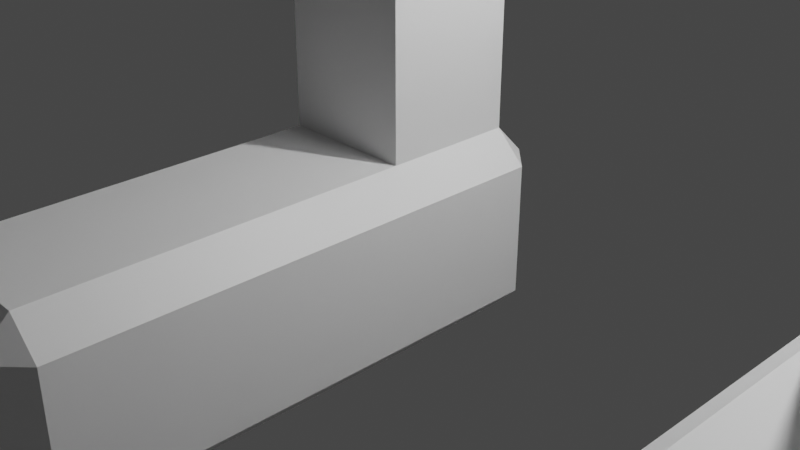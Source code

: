 # Source: BlenderBody_1.blend  (saved by Blender 3.3.6; exported with 4.5.12 LTS)
import bpy
from mathutils import Matrix  # noqa: F401  (used for matrix-valued properties, if any)

bpy.ops.wm.read_factory_settings(use_empty=True)
scene = bpy.context.scene
scene.name = 'Scene'

# ---- collections
col_collection = bpy.data.collections.new('Collection'); scene.collection.children.link(col_collection)

# ---- materials (node trees are filled in below, after node groups)
mat_material_001 = bpy.data.materials.new('Material.001')
mat_material_001.alpha_threshold = 0.0
mat_material_001.use_transparent_shadow = False
mat_material_001.roughness = 0.5
mat_material_001.line_color = (0.0, 0.0, 0.0, 1.0)
mat_material_002 = bpy.data.materials.new('Material.002')
mat_material_002.alpha_threshold = 0.0
mat_material_002.use_transparent_shadow = False
mat_material_002.roughness = 0.5
mat_material_002.line_color = (0.0, 0.0, 0.0, 1.0)

# ---- material node trees
mat_material_001.use_nodes = True; mat_material_001.node_tree.nodes.clear()
_N = mat_material_001.node_tree.nodes; _L = mat_material_001.node_tree.links
n0 = _N.new('ShaderNodeOutputMaterial'); n0.name = 'Material Output'; n0.location = (300, 300)
n1 = _N.new('ShaderNodeBsdfPrincipled'); n1.name = 'Principled BSDF'; n1.location = (10, 300)
n1.distribution = 'GGX'
n1.subsurface_method = 'RANDOM_WALK_SKIN'
n1.inputs[3].default_value = 1.45
n1.inputs[27].default_value = (0.0, 0.0, 0.0, 1.0)
n1.inputs[28].default_value = 1.0
_L.new(n1.outputs[0], n0.inputs[0])
n0.is_active_output = True
mat_material_002.use_nodes = True; mat_material_002.node_tree.nodes.clear()
_N = mat_material_002.node_tree.nodes; _L = mat_material_002.node_tree.links
n0 = _N.new('ShaderNodeOutputMaterial'); n0.name = 'Material Output'; n0.location = (300, 300)
n1 = _N.new('ShaderNodeBsdfPrincipled'); n1.name = 'Principled BSDF'; n1.location = (10, 300)
n1.distribution = 'GGX'
n1.subsurface_method = 'RANDOM_WALK_SKIN'
n1.inputs[3].default_value = 1.45
n1.inputs[27].default_value = (0.0, 0.0, 0.0, 1.0)
n1.inputs[28].default_value = 1.0
_L.new(n1.outputs[0], n0.inputs[0])
n0.is_active_output = True

# ---- world
world_world = bpy.data.worlds.new('World'); scene.world = world_world
world_world.use_nodes = True; world_world.node_tree.nodes.clear()
_N = world_world.node_tree.nodes; _L = world_world.node_tree.links
n0 = _N.new('ShaderNodeOutputWorld'); n0.name = 'World Output'; n0.location = (300, 300)
n1 = _N.new('ShaderNodeBackground'); n1.name = 'Background'; n1.location = (10, 300)
n1.inputs[0].default_value = (0.05088, 0.05088, 0.05088, 1.0)
_L.new(n1.outputs[0], n0.inputs[0])
n0.is_active_output = True
world_world.color = (0.05088, 0.05088, 0.05088)
world_world.use_sun_shadow = False
world_world.sun_shadow_jitter_overblur = 0.0

# ---- cameras
cam_camera = bpy.data.cameras.new('Camera')
cam_camera.clip_end = 100.0
cam_camera.ortho_scale = 7.314

# ---- lights
light_light = bpy.data.lights.new('Light', 'POINT')
light_light.transmission_factor = 0.0
light_light.energy = 1000.0
light_light.shadow_soft_size = 0.1
light_light.shadow_maximum_resolution = 0.006
light_light.use_absolute_resolution = True

# ---- meshes
me_cube_001 = bpy.data.meshes.new('Cube.001')
me_cube_001.from_pydata([(0.6852, 1.0, 0.6852), (0.6852, 0.6852, 1.0), (1.0, 0.6852, 0.6852), (0.6852, 0.6852, -1.0), (0.6852, 1.0, -0.6852), (1.0, 0.6852, -0.6852), (1.0, -1.315, 0.6852), (1.0, -0.6852, 0.6852), (0.6852, -0.6852, 1.0), (0.6852, -1.315, 1.0), (1.0, -1.315, -0.6852), (0.6852, -1.315, -1.0), (0.6852, -0.6852, -1.0), (1.0, -0.6852, -0.6852), (-0.6852, 1.0, 0.6852), (-1.0, 0.6852, 0.6852), (-0.6852, 0.6852, 1.0), (-1.0, 0.6852, -0.6852), (-0.6852, 1.0, -0.6852), (-0.6852, 0.6852, -1.0), (-1.0, -1.315, 0.6852), (-0.6852, -1.315, 1.0), (-0.6852, -0.6852, 1.0), (-1.0, -0.6852, 0.6852), (-0.6852, -0.6852, -1.0), (-0.6852, -1.315, -1.0), (-1.0, -1.315, -0.6852), (-1.0, -0.6852, -0.6852), (-1.0, -3.001, -0.6852), (-1.0, -2.371, -0.6852), (-0.6852, -2.371, -1.0), (-0.6852, -3.001, -1.0), (-1.0, -3.001, 0.6852), (-0.6852, -3.001, 1.0), (-0.6852, -2.371, 1.0), (-1.0, -2.371, 0.6852), (1.0, -3.001, 0.6852), (1.0, -2.371, 0.6852), (0.6852, -2.371, 1.0), (0.6852, -3.001, 1.0), (1.0, -3.001, -0.6852), (0.6852, -3.001, -1.0), (0.6852, -2.371, -1.0), (1.0, -2.371, -0.6852), (-1.0, -4.354, -0.6852), (-0.6852, -4.354, -1.0), (-0.6852, -4.669, -0.6852), (-1.0, -4.354, 0.6852), (-0.6852, -4.669, 0.6852), (-0.6852, -4.354, 1.0), (1.0, -4.354, 0.6852), (0.6852, -4.354, 1.0), (0.6852, -4.669, 0.6852), (1.0, -4.354, -0.6852), (0.6852, -4.669, -0.6852), (0.6852, -4.354, -1.0), (0.6852, -0.6852, 9.573), (-0.6852, -0.6852, 9.573), (0.6852, 0.6852, 9.573), (-0.6852, 0.6852, 9.573), (0.6852, -0.6852, 8.632), (0.6852, 0.6852, 8.623), (4.731, 0.6852, 9.573), (4.731, -0.6852, 9.573), (4.731, -0.6852, 8.632), (4.731, 0.6852, 8.623), (2.3, -3.472, 5.192), (6.066, 1.0, 0.6852), (6.066, 0.6852, 1.0), (6.381, 0.6852, 0.6852), (6.066, 0.6852, -1.0), (6.066, 1.0, -0.6852), (6.381, 0.6852, -0.6852), (6.381, -1.315, 0.6852), (6.381, -0.6852, 0.6852), (6.066, -0.6852, 1.0), (6.066, -1.315, 1.0), (6.381, -1.315, -0.6852), (6.066, -1.315, -1.0), (6.066, -0.6852, -1.0), (6.381, -0.6852, -0.6852), (4.696, 1.0, 0.6852), (4.381, 0.6852, 0.6852), (4.696, 0.6852, 1.0), (4.381, 0.6852, -0.6852), (4.696, 1.0, -0.6852), (4.696, 0.6852, -1.0), (4.381, -1.315, 0.6852), (4.696, -1.315, 1.0), (4.696, -0.6852, 1.0), (4.381, -0.6852, 0.6852), (4.696, -0.6852, -1.0), (4.696, -1.315, -1.0), (4.381, -1.315, -0.6852), (4.381, -0.6852, -0.6852), (4.381, -3.001, -0.6852), (4.381, -2.371, -0.6852), (4.696, -2.371, -1.0), (4.696, -3.001, -1.0), (4.381, -3.001, 0.6852), (4.696, -3.001, 1.0), (4.696, -2.371, 1.0), (4.381, -2.371, 0.6852), (6.381, -3.001, 0.6852), (6.381, -2.371, 0.6852), (6.066, -2.371, 1.0), (6.066, -3.001, 1.0), (6.381, -3.001, -0.6852), (6.066, -3.001, -1.0), (6.066, -2.371, -1.0), (6.381, -2.371, -0.6852), (4.381, -4.354, -0.6852), (4.696, -4.354, -1.0), (4.696, -4.669, -0.6852), (4.381, -4.354, 0.6852), (4.696, -4.669, 0.6852), (4.696, -4.354, 1.0), (6.381, -4.354, 0.6852), (6.066, -4.354, 1.0), (6.066, -4.669, 0.6852), (6.381, -4.354, -0.6852), (6.066, -4.669, -0.6852), (6.066, -4.354, -1.0), (6.066, -0.6852, 9.573), (4.696, -0.6852, 9.573), (6.066, 0.6852, 9.573), (4.696, 0.6852, 9.573)], [], [(19, 3, 12, 24), (32, 28, 44, 47), (20, 26, 29, 35), (10, 6, 37, 43), (22, 8, 60, 56, 57), (5, 2, 7, 13), (39, 33, 49, 51), (27, 23, 15, 17), (25, 11, 42, 30), (9, 21, 34, 38), (54, 52, 48, 46), (40, 36, 50, 53), (31, 41, 55, 45), (0, 1, 2), (3, 4, 5), (6, 7, 8, 9), (10, 11, 12, 13), (14, 15, 16), (17, 18, 19), (20, 21, 22, 23), (24, 25, 26, 27), (28, 29, 30, 31), (32, 33, 34, 35), (36, 37, 38, 39), (40, 41, 42, 43), (44, 45, 46), (47, 48, 49), (50, 51, 52), (53, 54, 55), (19, 24, 27, 17), (3, 19, 18, 4), (2, 5, 4, 0), (26, 20, 23, 27), (6, 10, 13, 7), (14, 18, 17, 15), (8, 22, 21, 9), (1, 8, 7, 2), (24, 12, 11, 25), (22, 16, 15, 23), (16, 1, 0, 14), (12, 3, 5, 13), (28, 32, 35, 29), (36, 40, 43, 37), (38, 34, 33, 39), (30, 42, 41, 31), (25, 30, 29, 26), (34, 21, 20, 35), (10, 43, 42, 11), (37, 6, 9, 38), (46, 48, 47, 44), (52, 54, 53, 50), (51, 49, 48, 52), (45, 55, 54, 46), (40, 53, 55, 41), (44, 28, 31, 45), (39, 51, 50, 36), (32, 47, 49, 33), (18, 14, 0, 4), (58, 59, 57, 56), (1, 16, 59, 58, 61), (16, 22, 57, 59), (8, 1, 61, 60), (64, 65, 62, 63), (61, 58, 62, 65), (58, 56, 63, 62), (60, 61, 65, 64), (56, 60, 64, 63), (86, 70, 79, 91), (99, 95, 111, 114), (87, 93, 96, 102), (77, 73, 104, 110), (89, 75, 123, 124), (72, 69, 74, 80), (106, 100, 116, 118), (94, 90, 82, 84), (92, 78, 109, 97), (76, 88, 101, 105), (121, 119, 115, 113), (107, 103, 117, 120), (98, 108, 122, 112), (67, 68, 69), (70, 71, 72), (73, 74, 75, 76), (77, 78, 79, 80), (81, 82, 83), (84, 85, 86), (87, 88, 89, 90), (91, 92, 93, 94), (95, 96, 97, 98), (99, 100, 101, 102), (103, 104, 105, 106), (107, 108, 109, 110), (111, 112, 113), (114, 115, 116), (117, 118, 119), (120, 121, 122), (86, 91, 94, 84), (70, 86, 85, 71), (69, 72, 71, 67), (93, 87, 90, 94), (73, 77, 80, 74), (81, 85, 84, 82), (75, 89, 88, 76), (68, 75, 74, 69), (91, 79, 78, 92), (89, 83, 82, 90), (83, 68, 67, 81), (79, 70, 72, 80), (95, 99, 102, 96), (103, 107, 110, 104), (105, 101, 100, 106), (97, 109, 108, 98), (92, 97, 96, 93), (101, 88, 87, 102), (77, 110, 109, 78), (104, 73, 76, 105), (113, 115, 114, 111), (119, 121, 120, 117), (118, 116, 115, 119), (112, 122, 121, 113), (107, 120, 122, 108), (111, 95, 98, 112), (106, 118, 117, 103), (99, 114, 116, 100), (85, 81, 67, 71), (125, 126, 124, 123), (68, 83, 126, 125), (83, 89, 124, 126), (75, 68, 125, 123)])
me_cube_001.polygons.foreach_set('material_index', [0, 0, 0, 0, 0, 0, 0, 0, 0, 0, 0, 0, 0, 0, 0, 0, 0, 0, 0, 0, 0, 0, 0, 0, 0, 0, 0, 0, 0, 0, 0, 0, 0, 0, 0, 0, 0, 0, 0, 0, 0, 0, 0, 0, 0, 0, 0, 0, 0, 0, 0, 0, 0, 0, 0, 0, 0, 0, 0, 0, 0, 0, 0, 0, 0, 0, 0, 1, 1, 1, 1, 1, 1, 1, 1, 1, 1, 1, 1, 1, 1, 1, 1, 1, 1, 1, 1, 1, 1, 1, 1, 1, 1, 1, 1, 1, 1, 1, 1, 1, 1, 1, 1, 1, 1, 1, 1, 1, 1, 1, 1, 1, 1, 1, 1, 1, 1, 1, 1, 1, 1, 1, 1, 1, 1, 1, 1, 1, 1])
_uv = me_cube_001.uv_layers.new(name='UVMap')
_uv.uv.foreach_set('vector', [0.1644, 0.5394, 0.3356, 0.5394, 0.3356, 0.7106, 0.1644, 0.7106, 0.5856, 0.0, 0.4144, 0.0, 0.4144, 0.0, 0.5856, 0.0, 0.5856, 0.0, 0.4144, 0.0, 0.4144, 0.0, 0.5856, 0.0, 0.4144, 0.75, 0.5856, 0.75, 0.5856, 0.75, 0.4144, 0.75, 0.8356, 0.7106, 0.6644, 0.7106, 0.6644, 0.7106, 0.6644, 0.7106, 0.8356, 0.7106, 0.4144, 0.5394, 0.5856, 0.5394, 0.5856, 0.7106, 0.4144, 0.7106, 0.6644, 0.75, 0.8356, 0.75, 0.8356, 0.75, 0.6644, 0.75, 0.4144, 0.03935, 0.5856, 0.03935, 0.5856, 0.2106, 0.4144, 0.2106, 0.1644, 0.75, 0.3356, 0.75, 0.3356, 0.75, 0.1644, 0.75, 0.6644, 0.75, 0.8356, 0.75, 0.8356, 0.75, 0.6644, 0.75, 0.4144, 0.7894, 0.5856, 0.7894, 0.5856, 0.9606, 0.4144, 0.9606, 0.4144, 0.75, 0.5856, 0.75, 0.5856, 0.75, 0.4144, 0.75, 0.1644, 0.75, 0.3356, 0.75, 0.3356, 0.75, 0.1644, 0.75, 0.5856, 0.4606, 0.625, 0.4606, 0.5856, 0.5, 0.3356, 0.5394, 0.3356, 0.5, 0.375, 0.5394, 0.5856, 0.75, 0.5856, 0.7106, 0.6644, 0.7106, 0.6644, 0.75, 0.4144, 0.75, 0.3356, 0.75, 0.3356, 0.7106, 0.4144, 0.7106, 0.5856, 0.25, 0.5856, 0.2106, 0.625, 0.2106, 0.125, 0.5394, 0.1644, 0.5, 0.1644, 0.5394, 0.5856, 0.0, 0.625, 0.0, 0.625, 0.0, 0.5856, 0.0, 0.1644, 0.75, 0.1644, 0.75, 0.125, 0.75, 0.125, 0.75, 0.125, 0.75, 0.125, 0.75, 0.1644, 0.75, 0.1644, 0.75, 0.5856, 0.0, 0.625, 0.0, 0.625, 0.0, 0.5856, 0.0, 0.5856, 0.75, 0.5856, 0.75, 0.6644, 0.75, 0.6644, 0.75, 0.4144, 0.75, 0.3356, 0.75, 0.3356, 0.75, 0.4144, 0.75, 0.4144, 0.0, 0.375, 0.0, 0.4144, 0.0, 0.5856, 0.0, 0.5856, 0.0, 0.625, 0.0, 0.5856, 0.75, 0.625, 0.7894, 0.5856, 0.7894, 0.4144, 0.75, 0.4144, 0.7894, 0.375, 0.7894, 0.1644, 0.5394, 0.1644, 0.7106, 0.125, 0.7106, 0.125, 0.5394, 0.3356, 0.5394, 0.1644, 0.5394, 0.1644, 0.5, 0.3356, 0.5, 0.5856, 0.5394, 0.4144, 0.5394, 0.4144, 0.4606, 0.5856, 0.4606, 0.4144, 0.0, 0.5856, 0.0, 0.5856, 0.03935, 0.4144, 0.03935, 0.5856, 0.75, 0.4144, 0.75, 0.4144, 0.7106, 0.5856, 0.7106, 0.5856, 0.2894, 0.4144, 0.2894, 0.4144, 0.2106, 0.5856, 0.2106, 0.6644, 0.7106, 0.8356, 0.7106, 0.8356, 0.75, 0.6644, 0.75, 0.6644, 0.5394, 0.6644, 0.7106, 0.5856, 0.7106, 0.5856, 0.5394, 0.1644, 0.7106, 0.3356, 0.7106, 0.3356, 0.75, 0.1644, 0.75, 0.625, 0.03935, 0.625, 0.2106, 0.5856, 0.2106, 0.5856, 0.03935, 0.625, 0.2894, 0.625, 0.4606, 0.5856, 0.4606, 0.5856, 0.2894, 0.3356, 0.7106, 0.3356, 0.5394, 0.4144, 0.5394, 0.4144, 0.7106, 0.4144, 0.0, 0.5856, 0.0, 0.5856, 0.0, 0.4144, 0.0, 0.5856, 0.75, 0.4144, 0.75, 0.4144, 0.75, 0.5856, 0.75, 0.6644, 0.75, 0.8356, 0.75, 0.8356, 0.75, 0.6644, 0.75, 0.1644, 0.75, 0.3356, 0.75, 0.3356, 0.75, 0.1644, 0.75, 0.1644, 0.75, 0.1644, 0.75, 0.125, 0.75, 0.125, 0.75, 0.625, 0.0, 0.625, 0.0, 0.5856, 0.0, 0.5856, 0.0, 0.4144, 0.75, 0.4144, 0.75, 0.3356, 0.75, 0.3356, 0.75, 0.5856, 0.75, 0.5856, 0.75, 0.6644, 0.75, 0.6644, 0.75, 0.4144, 0.0, 0.5856, 0.0, 0.5856, 0.0, 0.4144, 0.0, 0.5856, 0.7894, 0.4144, 0.7894, 0.4144, 0.75, 0.5856, 0.75, 0.625, 0.7894, 0.625, 0.9606, 0.5856, 0.9606, 0.5856, 0.7894, 0.375, 0.9606, 0.375, 0.7894, 0.4144, 0.7894, 0.4144, 0.9606, 0.4144, 0.75, 0.4144, 0.75, 0.3356, 0.75, 0.3356, 0.75, 0.4144, 0.0, 0.4144, 0.0, 0.375, 0.0, 0.375, 0.0, 0.6644, 0.75, 0.6644, 0.75, 0.5856, 0.75, 0.5856, 0.75, 0.5856, 0.0, 0.5856, 0.0, 0.625, 0.0, 0.625, 0.0, 0.4144, 0.2894, 0.5856, 0.2894, 0.5856, 0.4606, 0.4144, 0.4606, 0.6644, 0.5394, 0.8356, 0.5394, 0.8356, 0.7106, 0.6644, 0.7106, 0.625, 0.4606, 0.625, 0.2894, 0.625, 0.2894, 0.625, 0.4606, 0.625, 0.4606, 0.625, 0.2106, 0.625, 0.03935, 0.625, 0.03935, 0.625, 0.2106, 0.6644, 0.7106, 0.6644, 0.5394, 0.6644, 0.5394, 0.6644, 0.7106, 0.6644, 0.7106, 0.6644, 0.5394, 0.625, 0.4606, 0.6644, 0.7106, 0.625, 0.4606, 0.625, 0.4606, 0.625, 0.4606, 0.625, 0.4606, 0.6644, 0.5394, 0.6644, 0.7106, 0.6644, 0.7106, 0.6644, 0.5394, 0.6644, 0.7106, 0.6644, 0.5394, 0.6644, 0.5394, 0.6644, 0.7106, 0.6644, 0.7106, 0.6644, 0.7106, 0.6644, 0.7106, 0.6644, 0.7106, 0.1644, 0.5394, 0.3356, 0.5394, 0.3356, 0.7106, 0.1644, 0.7106, 0.5856, 0.0, 0.4144, 0.0, 0.4144, 0.0, 0.5856, 0.0, 0.5856, 0.0, 0.4144, 0.0, 0.4144, 0.0, 0.5856, 0.0, 0.4144, 0.75, 0.5856, 0.75, 0.5856, 0.75, 0.4144, 0.75, 0.8356, 0.7106, 0.6644, 0.7106, 0.6644, 0.7106, 0.8356, 0.7106, 0.4144, 0.5394, 0.5856, 0.5394, 0.5856, 0.7106, 0.4144, 0.7106, 0.6644, 0.75, 0.8356, 0.75, 0.8356, 0.75, 0.6644, 0.75, 0.4144, 0.03935, 0.5856, 0.03935, 0.5856, 0.2106, 0.4144, 0.2106, 0.1644, 0.75, 0.3356, 0.75, 0.3356, 0.75, 0.1644, 0.75, 0.6644, 0.75, 0.8356, 0.75, 0.8356, 0.75, 0.6644, 0.75, 0.4144, 0.7894, 0.5856, 0.7894, 0.5856, 0.9606, 0.4144, 0.9606, 0.4144, 0.75, 0.5856, 0.75, 0.5856, 0.75, 0.4144, 0.75, 0.1644, 0.75, 0.3356, 0.75, 0.3356, 0.75, 0.1644, 0.75, 0.5856, 0.4606, 0.625, 0.4606, 0.5856, 0.5, 0.3356, 0.5394, 0.3356, 0.5, 0.375, 0.5394, 0.5856, 0.75, 0.5856, 0.7106, 0.6644, 0.7106, 0.6644, 0.75, 0.4144, 0.75, 0.3356, 0.75, 0.3356, 0.7106, 0.4144, 0.7106, 0.5856, 0.25, 0.5856, 0.2106, 0.625, 0.2106, 0.125, 0.5394, 0.1644, 0.5, 0.1644, 0.5394, 0.5856, 0.0, 0.625, 0.0, 0.625, 0.0, 0.5856, 0.0, 0.1644, 0.75, 0.1644, 0.75, 0.125, 0.75, 0.125, 0.75, 0.125, 0.75, 0.125, 0.75, 0.1644, 0.75, 0.1644, 0.75, 0.5856, 0.0, 0.625, 0.0, 0.625, 0.0, 0.5856, 0.0, 0.5856, 0.75, 0.5856, 0.75, 0.6644, 0.75, 0.6644, 0.75, 0.4144, 0.75, 0.3356, 0.75, 0.3356, 0.75, 0.4144, 0.75, 0.4144, 0.0, 0.375, 0.0, 0.4144, 0.0, 0.5856, 0.0, 0.5856, 0.0, 0.625, 0.0, 0.5856, 0.75, 0.625, 0.7894, 0.5856, 0.7894, 0.4144, 0.75, 0.4144, 0.7894, 0.375, 0.7894, 0.1644, 0.5394, 0.1644, 0.7106, 0.125, 0.7106, 0.125, 0.5394, 0.3356, 0.5394, 0.1644, 0.5394, 0.1644, 0.5, 0.3356, 0.5, 0.5856, 0.5394, 0.4144, 0.5394, 0.4144, 0.4606, 0.5856, 0.4606, 0.4144, 0.0, 0.5856, 0.0, 0.5856, 0.03935, 0.4144, 0.03935, 0.5856, 0.75, 0.4144, 0.75, 0.4144, 0.7106, 0.5856, 0.7106, 0.5856, 0.2894, 0.4144, 0.2894, 0.4144, 0.2106, 0.5856, 0.2106, 0.6644, 0.7106, 0.8356, 0.7106, 0.8356, 0.75, 0.6644, 0.75, 0.6644, 0.5394, 0.6644, 0.7106, 0.5856, 0.7106, 0.5856, 0.5394, 0.1644, 0.7106, 0.3356, 0.7106, 0.3356, 0.75, 0.1644, 0.75, 0.625, 0.03935, 0.625, 0.2106, 0.5856, 0.2106, 0.5856, 0.03935, 0.625, 0.2894, 0.625, 0.4606, 0.5856, 0.4606, 0.5856, 0.2894, 0.3356, 0.7106, 0.3356, 0.5394, 0.4144, 0.5394, 0.4144, 0.7106, 0.4144, 0.0, 0.5856, 0.0, 0.5856, 0.0, 0.4144, 0.0, 0.5856, 0.75, 0.4144, 0.75, 0.4144, 0.75, 0.5856, 0.75, 0.6644, 0.75, 0.8356, 0.75, 0.8356, 0.75, 0.6644, 0.75, 0.1644, 0.75, 0.3356, 0.75, 0.3356, 0.75, 0.1644, 0.75, 0.1644, 0.75, 0.1644, 0.75, 0.125, 0.75, 0.125, 0.75, 0.625, 0.0, 0.625, 0.0, 0.5856, 0.0, 0.5856, 0.0, 0.4144, 0.75, 0.4144, 0.75, 0.3356, 0.75, 0.3356, 0.75, 0.5856, 0.75, 0.5856, 0.75, 0.6644, 0.75, 0.6644, 0.75, 0.4144, 0.0, 0.5856, 0.0, 0.5856, 0.0, 0.4144, 0.0, 0.5856, 0.7894, 0.4144, 0.7894, 0.4144, 0.75, 0.5856, 0.75, 0.625, 0.7894, 0.625, 0.9606, 0.5856, 0.9606, 0.5856, 0.7894, 0.375, 0.9606, 0.375, 0.7894, 0.4144, 0.7894, 0.4144, 0.9606, 0.4144, 0.75, 0.4144, 0.75, 0.3356, 0.75, 0.3356, 0.75, 0.4144, 0.0, 0.4144, 0.0, 0.375, 0.0, 0.375, 0.0, 0.6644, 0.75, 0.6644, 0.75, 0.5856, 0.75, 0.5856, 0.75, 0.5856, 0.0, 0.5856, 0.0, 0.625, 0.0, 0.625, 0.0, 0.4144, 0.2894, 0.5856, 0.2894, 0.5856, 0.4606, 0.4144, 0.4606, 0.6644, 0.5394, 0.8356, 0.5394, 0.8356, 0.7106, 0.6644, 0.7106, 0.625, 0.4606, 0.625, 0.2894, 0.625, 0.2894, 0.625, 0.4606, 0.625, 0.2106, 0.625, 0.03935, 0.8356, 0.7106, 0.8356, 0.5394, 0.6644, 0.7106, 0.6644, 0.5394, 0.6644, 0.5394, 0.6644, 0.7106])
me_cube_001.materials.append(mat_material_001)
me_cube_001.materials.append(mat_material_002)
me_cube_001.use_mirror_vertex_groups = False
me_cube_001.update()
arm_leftfoot_001 = bpy.data.armatures.new('LeftFoot.001')  # bones are not reproduced
arm_rightfoot = bpy.data.armatures.new('RightFoot')  # bones are not reproduced
arm_lefthip = bpy.data.armatures.new('LeftHip')  # bones are not reproduced
arm_righthip = bpy.data.armatures.new('RightHip')  # bones are not reproduced

# ---- objects
ob_light = bpy.data.objects.new('Light', light_light)
ob_camera = bpy.data.objects.new('Camera', cam_camera)
ob_cube_001 = bpy.data.objects.new('Cube.001', me_cube_001)
ob_armature = bpy.data.objects.new('Armature', arm_leftfoot_001)
ob_armature_001 = bpy.data.objects.new('Armature.001', arm_rightfoot)
ob_armature_002 = bpy.data.objects.new('Armature.002', arm_lefthip)
ob_armature_003 = bpy.data.objects.new('Armature.003', arm_righthip)

# ---- transforms, parenting, visibility, modifiers, constraints
ob_light.location = (4.076, 1.005, 5.904)
ob_light.rotation_euler = (0.6503, 0.05522, 1.866)
ob_light.lock_rotations_4d = False
ob_light.empty_display_type = 'ARROWS'
ob_light.color = (0.0, 0.0, 0.0, 0.0)
ob_light.lineart.crease_threshold = 0.0
ob_camera.location = (7.359, -6.926, 4.958)
ob_camera.rotation_euler = (1.109, 0.0, 0.8149)
ob_camera.lock_rotations_4d = False
ob_camera.empty_display_type = 'ARROWS'
ob_camera.color = (0.0, 0.0, 0.0, 0.0)
ob_camera.display_type = 'WIRE'
ob_camera.lineart.crease_threshold = 0.0
ob_cube_001.parent = ob_armature_001
ob_cube_001.matrix_parent_inverse = Matrix(((1.0, -0.0, -0.0, -0.1324), (-0.0, 1.0, 0.0, 0.07536), (-0.0, -0.0, 1.0, -0.3128), (-0.0, 0.0, -0.0, 1.0)))
ob_cube_001.location = (0.0, 0.0, 0.0)
ob_cube_001.lock_rotations_4d = False
ob_cube_001.empty_display_type = 'ARROWS'
ob_cube_001.lineart.crease_threshold = 0.0
_vg = ob_cube_001.vertex_groups.new(name='Bone')
_vg.add([0, 1, 2, 3, 4, 5, 6, 7, 8, 9, 10, 11, 12, 13, 14, 15, 16, 17, 18, 19, 20, 21, 22, 23, 24, 25, 26, 27, 28, 29, 30, 31, 32, 33, 34, 35, 36, 37, 38, 39, 40, 41, 42, 43, 44, 45, 46, 47, 48, 49, 50, 51, 52, 53, 54, 55, 56, 57, 58, 59, 60, 61, 62, 63, 64, 65, 66], 1.0, 'REPLACE')
_vg = ob_cube_001.vertex_groups.new(name='LeftFoot')
for _i, _w in zip([0, 1, 2, 3, 4, 5, 6, 7, 8, 9, 10, 11, 12, 13, 14, 15, 16, 17, 18, 19, 20, 21, 22, 23, 24, 25, 26, 27, 28, 29, 30, 31, 32, 33, 34, 35, 36, 37, 38, 39, 40, 41, 42, 43, 44, 45, 46, 47, 48, 49, 50, 51, 52, 53, 54, 55, 56, 57, 58, 59, 60, 61, 62, 63, 64, 65, 67, 68, 69, 70, 71, 72, 73, 74, 75, 76, 77, 78, 79, 80, 81, 82, 83, 84, 85, 86, 87, 88, 89, 90, 91, 92, 93, 94, 95, 96, 97, 98, 99, 100, 101, 102, 103, 104, 105, 106, 107, 108, 109, 110, 111, 112, 113, 114, 115, 116, 117, 118, 119, 120, 121, 122, 123, 124, 125, 126], [0.7957, 0.521, 0.7979, 0.9644, 0.9507, 0.9497, 0.8059, 0.7813, 0.5223, 0.7077, 0.9183, 0.9321, 0.9566, 0.9387, 0.7989, 0.7941, 0.5209, 0.9496, 0.9506, 0.9642, 0.8053, 0.7069, 0.5204, 0.7818, 0.9566, 0.9321, 0.9181, 0.939, 0.8381, 0.8698, 0.8698, 0.8119, 0.8347, 0.8246, 0.8025, 0.829, 0.835, 0.8292, 0.8028, 0.8248, 0.8392, 0.8129, 0.8702, 0.8703, 0.8217, 0.8004, 0.8216, 0.8402, 0.8414, 0.8383, 0.84, 0.8383, 0.8417, 0.8252, 0.8243, 0.8051, 0.1732, 0.1721, 0.1721, 0.1731, 0.2115, 0.2108, 0.1721, 0.1732, 0.2115, 0.2108, 0.7957, 0.521, 0.7979, 0.9644, 0.9507, 0.9497, 0.8059, 0.7813, 0.5223, 0.7077, 0.9183, 0.9321, 0.9566, 0.9387, 0.7989, 0.7941, 0.5209, 0.9496, 0.9506, 0.9642, 0.8053, 0.7069, 0.5204, 0.7818, 0.9566, 0.9321, 0.9181, 0.939, 0.8381, 0.8698, 0.8698, 0.8119, 0.8347, 0.8246, 0.8025, 0.829, 0.835, 0.8292, 0.8028, 0.8248, 0.8392, 0.8129, 0.8702, 0.8703, 0.8217, 0.8004, 0.8216, 0.8402, 0.8414, 0.8383, 0.84, 0.8383, 0.8417, 0.8252, 0.8243, 0.8051, 0.1732, 0.1721, 0.1721, 0.1731]): _vg.add([_i], _w, 'REPLACE')
_vg = ob_cube_001.vertex_groups.new(name='LeftFoot2')
for _i, _w in zip([0, 1, 2, 3, 4, 5, 6, 7, 8, 9, 10, 11, 12, 13, 14, 15, 16, 17, 18, 19, 20, 21, 22, 23, 24, 25, 26, 27, 28, 29, 30, 31, 32, 33, 34, 35, 36, 37, 38, 39, 40, 41, 42, 43, 44, 45, 46, 47, 48, 49, 50, 51, 52, 53, 54, 55, 56, 57, 58, 59, 60, 61, 62, 63, 64, 65, 67, 68, 69, 70, 71, 72, 73, 74, 75, 76, 77, 78, 79, 80, 81, 82, 83, 84, 85, 86, 87, 88, 89, 90, 91, 92, 93, 94, 95, 96, 97, 98, 99, 100, 101, 102, 103, 104, 105, 106, 107, 108, 109, 110, 111, 112, 113, 114, 115, 116, 117, 118, 119, 120, 121, 122, 123, 124, 125, 126], [0.2043, 0.479, 0.2021, 0.02115, 0.04861, 0.0503, 0.1941, 0.2187, 0.4777, 0.2923, 0.08174, 0.06786, 0.03678, 0.06133, 0.2011, 0.2059, 0.4791, 0.05044, 0.04874, 0.02165, 0.1947, 0.2931, 0.4796, 0.2182, 0.03683, 0.06786, 0.08189, 0.06105, 0.1619, 0.1302, 0.1302, 0.1881, 0.1653, 0.1754, 0.1975, 0.171, 0.165, 0.1708, 0.1972, 0.1752, 0.1608, 0.1871, 0.1298, 0.1297, 0.1783, 0.1996, 0.1784, 0.1598, 0.1586, 0.1617, 0.16, 0.1617, 0.1583, 0.1748, 0.1757, 0.1949, 0.8268, 0.8279, 0.8279, 0.8269, 0.7885, 0.7892, 0.8279, 0.8268, 0.7885, 0.7892, 0.2043, 0.479, 0.2021, 0.02115, 0.04861, 0.0503, 0.1941, 0.2187, 0.4777, 0.2923, 0.08174, 0.06786, 0.03678, 0.06133, 0.2011, 0.2059, 0.4791, 0.05044, 0.04874, 0.02165, 0.1947, 0.2931, 0.4796, 0.2182, 0.03683, 0.06786, 0.08189, 0.06105, 0.1619, 0.1302, 0.1302, 0.1881, 0.1653, 0.1754, 0.1975, 0.171, 0.165, 0.1708, 0.1972, 0.1752, 0.1608, 0.1871, 0.1298, 0.1297, 0.1783, 0.1996, 0.1784, 0.1598, 0.1586, 0.1617, 0.16, 0.1617, 0.1583, 0.1748, 0.1757, 0.1949, 0.8268, 0.8279, 0.8279, 0.8269]): _vg.add([_i], _w, 'REPLACE')
_m = ob_cube_001.modifiers.new('Armature', 'ARMATURE')
_m = ob_cube_001.modifiers.new('Armature.001', 'ARMATURE')
_m = ob_cube_001.modifiers.new('Armature.002', 'ARMATURE')
_m.object = ob_armature
_m = ob_cube_001.modifiers.new('Armature.003', 'ARMATURE')
_m.object = ob_armature_001
ob_armature.location = (5.294, -0.08182, 0.2617)
ob_armature.show_in_front = True
ob_armature_001.location = (0.1324, -0.07536, 0.3128)
ob_armature_001.show_in_front = True
ob_armature_002.location = (5.379, 0.1048, 8.311)
ob_armature_002.show_in_front = True
ob_armature_003.location = (0.05393, 0.1172, 8.231)
ob_armature_003.show_in_front = True

# ---- collection membership
col_collection.objects.link(ob_light)
col_collection.objects.link(ob_camera)
col_collection.objects.link(ob_cube_001)
col_collection.objects.link(ob_armature)
col_collection.objects.link(ob_armature_001)
col_collection.objects.link(ob_armature_002)
col_collection.objects.link(ob_armature_003)

# ---- scene / render settings (as saved in the file)
scene.camera = ob_camera
scene.frame_start = 1; scene.frame_end = 250; scene.frame_set(1)
scene.render.engine = 'BLENDER_EEVEE_NEXT'
scene.cycles.sampling_pattern = 'TABULATED_SOBOL'
scene.cycles.use_light_tree = False
scene.view_settings.view_transform = 'Filmic'
bpy.context.view_layer.update()
